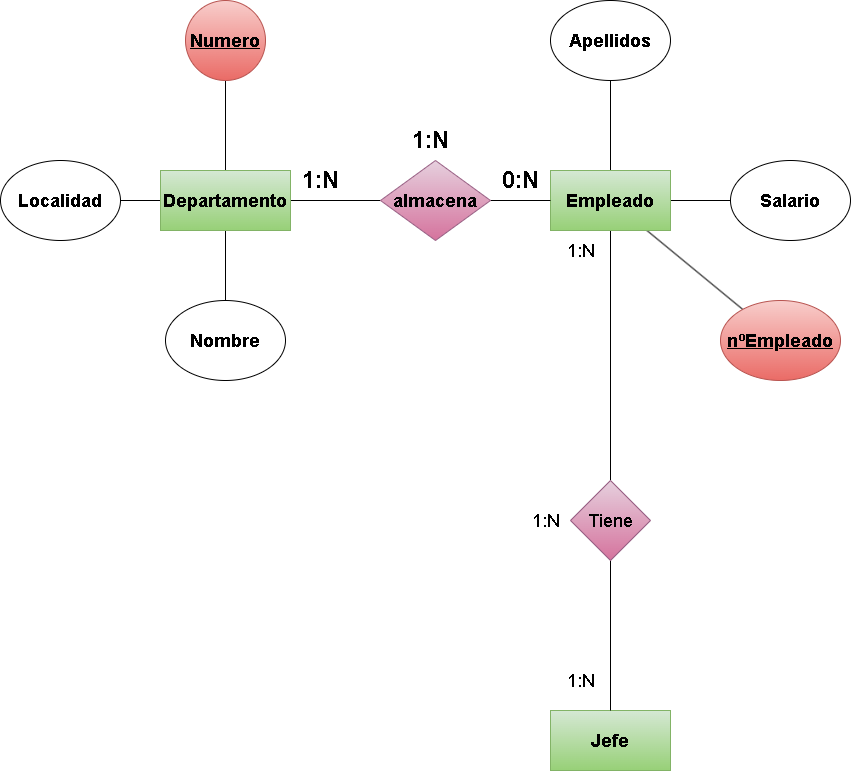

The diagram above was exported from draw.io. Its source (the exported page's mxGraphModel, read from the mxfile embedded in the PNG):
<mxGraphModel dx="1770" dy="1139" grid="1" gridSize="10" guides="1" tooltips="1" connect="1" arrows="1" fold="1" page="1" pageScale="1" pageWidth="850" pageHeight="1100" math="0" shadow="0">
  <root>
    <mxCell id="0" />
    <mxCell id="1" parent="0" />
    <mxCell id="3" style="edgeStyle=none;html=1;entryX=0;entryY=0.5;entryDx=0;entryDy=0;fontSize=24;endArrow=none;endFill=0;" parent="1" source="4" target="7" edge="1">
      <mxGeometry relative="1" as="geometry" />
    </mxCell>
    <mxCell id="13" value="" style="edgeStyle=none;html=1;endArrow=none;endFill=0;" edge="1" parent="1" source="4" target="11">
      <mxGeometry relative="1" as="geometry" />
    </mxCell>
    <mxCell id="16" style="edgeStyle=none;html=1;endArrow=none;endFill=0;" edge="1" parent="1" source="4" target="12">
      <mxGeometry relative="1" as="geometry" />
    </mxCell>
    <mxCell id="18" style="edgeStyle=none;html=1;entryX=1;entryY=0.5;entryDx=0;entryDy=0;endArrow=none;endFill=0;" edge="1" parent="1" source="4" target="17">
      <mxGeometry relative="1" as="geometry" />
    </mxCell>
    <mxCell id="4" value="&lt;h2&gt;Departamento&lt;/h2&gt;" style="rounded=0;whiteSpace=wrap;html=1;fillColor=#d5e8d4;strokeColor=#82b366;gradientColor=#97d077;" parent="1" vertex="1">
      <mxGeometry x="160" y="360" width="130" height="60" as="geometry" />
    </mxCell>
    <mxCell id="22" style="edgeStyle=none;html=1;endArrow=none;endFill=0;" edge="1" parent="1" source="5" target="20">
      <mxGeometry relative="1" as="geometry" />
    </mxCell>
    <mxCell id="23" style="edgeStyle=none;html=1;entryX=0;entryY=0.5;entryDx=0;entryDy=0;endArrow=none;endFill=0;" edge="1" parent="1" source="5" target="21">
      <mxGeometry relative="1" as="geometry" />
    </mxCell>
    <mxCell id="24" style="edgeStyle=none;html=1;entryX=0.5;entryY=1;entryDx=0;entryDy=0;endArrow=none;endFill=0;" edge="1" parent="1" source="5" target="19">
      <mxGeometry relative="1" as="geometry" />
    </mxCell>
    <mxCell id="25" style="edgeStyle=none;html=1;endArrow=none;endFill=0;entryX=0.5;entryY=0;entryDx=0;entryDy=0;" edge="1" parent="1" source="5" target="29">
      <mxGeometry relative="1" as="geometry">
        <mxPoint x="610" y="530" as="targetPoint" />
      </mxGeometry>
    </mxCell>
    <mxCell id="5" value="&lt;h2&gt;Empleado&lt;/h2&gt;" style="rounded=0;whiteSpace=wrap;html=1;fillColor=#d5e8d4;strokeColor=#82b366;gradientColor=#97d077;" parent="1" vertex="1">
      <mxGeometry x="550" y="360" width="120" height="60" as="geometry" />
    </mxCell>
    <mxCell id="6" style="edgeStyle=none;html=1;entryX=0;entryY=0.5;entryDx=0;entryDy=0;fontSize=24;endArrow=none;endFill=0;" parent="1" source="7" target="5" edge="1">
      <mxGeometry relative="1" as="geometry" />
    </mxCell>
    <mxCell id="7" value="&lt;h2&gt;almacena&lt;/h2&gt;" style="rhombus;whiteSpace=wrap;html=1;fillColor=#e6d0de;strokeColor=#996185;gradientColor=#d5739d;" parent="1" vertex="1">
      <mxGeometry x="380" y="350" width="110" height="80" as="geometry" />
    </mxCell>
    <mxCell id="8" value="&lt;b&gt;1:N&lt;/b&gt;" style="text;html=1;align=center;verticalAlign=middle;resizable=0;points=[];autosize=1;strokeColor=none;fillColor=none;fontSize=24;" parent="1" vertex="1">
      <mxGeometry x="290" y="350" width="60" height="40" as="geometry" />
    </mxCell>
    <mxCell id="9" value="&lt;b&gt;0:N&lt;/b&gt;" style="text;html=1;align=center;verticalAlign=middle;resizable=0;points=[];autosize=1;strokeColor=none;fillColor=none;fontSize=24;" parent="1" vertex="1">
      <mxGeometry x="490" y="350" width="60" height="40" as="geometry" />
    </mxCell>
    <mxCell id="10" value="&lt;b&gt;1:N&lt;/b&gt;" style="text;html=1;align=center;verticalAlign=middle;resizable=0;points=[];autosize=1;strokeColor=none;fillColor=none;fontSize=24;" parent="1" vertex="1">
      <mxGeometry x="400" y="310" width="60" height="40" as="geometry" />
    </mxCell>
    <mxCell id="11" value="&lt;h2&gt;&lt;u&gt;Numero&lt;/u&gt;&lt;/h2&gt;" style="ellipse;whiteSpace=wrap;html=1;fillColor=#f8cecc;gradientColor=#ea6b66;strokeColor=#b85450;" vertex="1" parent="1">
      <mxGeometry x="185" y="190" width="80" height="80" as="geometry" />
    </mxCell>
    <mxCell id="12" value="&lt;h2&gt;Nombre&lt;/h2&gt;" style="ellipse;whiteSpace=wrap;html=1;" vertex="1" parent="1">
      <mxGeometry x="165" y="490" width="120" height="80" as="geometry" />
    </mxCell>
    <mxCell id="17" value="&lt;h2&gt;Localidad&lt;/h2&gt;" style="ellipse;whiteSpace=wrap;html=1;" vertex="1" parent="1">
      <mxGeometry y="350" width="120" height="80" as="geometry" />
    </mxCell>
    <mxCell id="19" value="&lt;h2&gt;Apellidos&lt;/h2&gt;" style="ellipse;whiteSpace=wrap;html=1;" vertex="1" parent="1">
      <mxGeometry x="550" y="190" width="120" height="80" as="geometry" />
    </mxCell>
    <mxCell id="20" value="&lt;h2&gt;&lt;u&gt;nºEmpleado&lt;/u&gt;&lt;/h2&gt;" style="ellipse;whiteSpace=wrap;html=1;fillColor=#f8cecc;gradientColor=#ea6b66;strokeColor=#b85450;" vertex="1" parent="1">
      <mxGeometry x="720" y="490" width="120" height="80" as="geometry" />
    </mxCell>
    <mxCell id="21" value="&lt;h2&gt;Salario&lt;/h2&gt;" style="ellipse;whiteSpace=wrap;html=1;" vertex="1" parent="1">
      <mxGeometry x="730" y="350" width="120" height="80" as="geometry" />
    </mxCell>
    <mxCell id="26" value="&lt;h2&gt;Jefe&lt;/h2&gt;" style="rounded=0;whiteSpace=wrap;html=1;fillColor=#d5e8d4;strokeColor=#82b366;gradientColor=#97d077;" vertex="1" parent="1">
      <mxGeometry x="550" y="900" width="120" height="60" as="geometry" />
    </mxCell>
    <mxCell id="27" value="1:N" style="text;html=1;align=center;verticalAlign=middle;resizable=0;points=[];autosize=1;strokeColor=none;fillColor=none;fontSize=18;" vertex="1" parent="1">
      <mxGeometry x="555" y="420" width="50" height="40" as="geometry" />
    </mxCell>
    <mxCell id="28" value="1:N" style="text;html=1;align=center;verticalAlign=middle;resizable=0;points=[];autosize=1;strokeColor=none;fillColor=none;fontSize=18;" vertex="1" parent="1">
      <mxGeometry x="555" y="850" width="50" height="40" as="geometry" />
    </mxCell>
    <mxCell id="30" style="edgeStyle=none;html=1;entryX=0.5;entryY=0;entryDx=0;entryDy=0;fontSize=18;endArrow=none;endFill=0;" edge="1" parent="1" source="29" target="26">
      <mxGeometry relative="1" as="geometry" />
    </mxCell>
    <mxCell id="29" value="Tiene" style="rhombus;whiteSpace=wrap;html=1;fontSize=18;fillColor=#e6d0de;strokeColor=#996185;gradientColor=#d5739d;" vertex="1" parent="1">
      <mxGeometry x="570" y="670" width="80" height="80" as="geometry" />
    </mxCell>
    <mxCell id="32" value="1:N" style="text;html=1;align=center;verticalAlign=middle;resizable=0;points=[];autosize=1;strokeColor=none;fillColor=none;fontSize=18;" vertex="1" parent="1">
      <mxGeometry x="520" y="690" width="50" height="40" as="geometry" />
    </mxCell>
  </root>
</mxGraphModel>